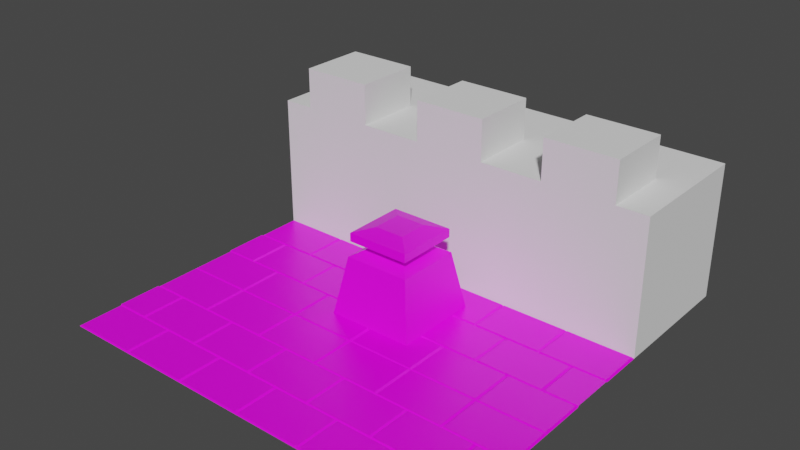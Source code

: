 # Source: Castle_Pieces.blend  (saved by Blender 2.80.75; exported with 4.5.12 LTS)
import bpy
from mathutils import Matrix  # noqa: F401  (used for matrix-valued properties, if any)

bpy.ops.wm.read_factory_settings(use_empty=True)
scene = bpy.context.scene
scene.name = 'Scene'

# ---- collections
col_collection = bpy.data.collections.new('Collection'); scene.collection.children.link(col_collection)

# ---- images (referenced by path relative to the original .blend; pixels are not part of the script)
import os
ASSET_DIR = os.environ.get("B2B_ASSET_DIR", "")  # directory of the original .blend (textures are referenced by path, not embedded)
HERE = os.path.dirname(os.path.abspath(__file__))  # packed textures are extracted next to this script under _unpacked/

def load_image(name, relpath, width, height, colorspace="sRGB"):
    """Load a texture the original file referenced (path relative to the .blend, or extracted next to this script)."""
    p = next((c for c in (os.path.join(HERE, relpath), os.path.join(ASSET_DIR, relpath)) if relpath and os.path.exists(c)), "")
    if p:
        img = bpy.data.images.load(p, check_existing=True)
        img.name = name
    else:  # same state as the original file: an image datablock whose file is absent (Cycles renders it pink)
        img = bpy.data.images.new(name, width, height)
        img.source = "FILE"
        img.filepath = "//" + (relpath or name)
    img.colorspace_settings.name = colorspace
    return img
img_castle_floor_tile = load_image('Castle Floor Tile', 'Castle Floor Tile.png', 1024, 1024, 'sRGB')
img_key_pedestal = load_image('Key Pedestal', 'Key Pedestal.png', 1024, 1024, 'sRGB')

# ---- materials (node trees are filled in below, after node groups)
mat_material = bpy.data.materials.new('Material')
mat_material.alpha_threshold = 0.0
mat_material.use_transparent_shadow = False
mat_material.line_color = (0.0, 0.0, 0.0, 1.0)
mat_key_pedestal = bpy.data.materials.new('Key Pedestal')
mat_key_pedestal.use_transparent_shadow = False

# ---- material node trees
mat_material.use_nodes = True; mat_material.node_tree.nodes.clear()
_N = mat_material.node_tree.nodes; _L = mat_material.node_tree.links
n0 = _N.new('ShaderNodeOutputMaterial'); n0.name = 'Material Output'; n0.location = (300, 300)
n1 = _N.new('ShaderNodeBsdfPrincipled'); n1.name = 'Principled BSDF'; n1.location = (10, 300)
n1.distribution = 'GGX'
n1.subsurface_method = 'BURLEY'
n1.inputs[2].default_value = 0.4
n1.inputs[3].default_value = 1.45
n1.inputs[27].default_value = (0.0, 0.0, 0.0, 1.0)
n1.inputs[28].default_value = 1.0
n2 = _N.new('ShaderNodeTexImage'); n2.name = 'Image Texture'; n2.location = (-339, 295)
n2.image = img_castle_floor_tile
_L.new(n1.outputs[0], n0.inputs[0])
_L.new(n2.outputs[0], n1.inputs[0])
n0.is_active_output = True
mat_key_pedestal.use_nodes = True; mat_key_pedestal.node_tree.nodes.clear()
_N = mat_key_pedestal.node_tree.nodes; _L = mat_key_pedestal.node_tree.links
n0 = _N.new('ShaderNodeOutputMaterial'); n0.name = 'Material Output'; n0.location = (300, 300)
n1 = _N.new('ShaderNodeBsdfPrincipled'); n1.name = 'Principled BSDF'; n1.location = (10, 300)
n1.distribution = 'GGX'
n1.subsurface_method = 'BURLEY'
n1.inputs[3].default_value = 1.45
n1.inputs[27].default_value = (0.0, 0.0, 0.0, 1.0)
n1.inputs[28].default_value = 1.0
n2 = _N.new('ShaderNodeTexImage'); n2.name = 'Image Texture'; n2.location = (-370, 376)
n2.image = img_key_pedestal
_L.new(n1.outputs[0], n0.inputs[0])
_L.new(n2.outputs[0], n1.inputs[0])
n0.is_active_output = True

# ---- world
world_world = bpy.data.worlds.new('World'); scene.world = world_world
world_world.use_nodes = True; world_world.node_tree.nodes.clear()
_N = world_world.node_tree.nodes; _L = world_world.node_tree.links
n0 = _N.new('ShaderNodeOutputWorld'); n0.name = 'World Output'; n0.location = (300, 300)
n1 = _N.new('ShaderNodeBackground'); n1.name = 'Background'; n1.location = (10, 300)
n1.inputs[0].default_value = (0.05088, 0.05088, 0.05088, 1.0)
_L.new(n1.outputs[0], n0.inputs[0])
n0.is_active_output = True
world_world.color = (0.05088, 0.05088, 0.05088)
world_world.use_sun_shadow = False
world_world.sun_shadow_jitter_overblur = 0.0

# ---- meshes
me_plane = bpy.data.meshes.new('Plane')
me_plane.from_pydata([(-0.5, 2.186e-08, 0.5), (0.5, 2.186e-08, 0.5), (-0.5, -2.186e-08, -0.5), (0.5, -2.186e-08, -0.5), (-0.5, -7.285e-09, -0.1667), (-0.5, 7.285e-09, 0.1667), (0.5, 7.285e-09, 0.1667), (0.5, -7.285e-09, -0.1667), (0.0, 2.186e-08, 0.5), (0.0, -2.186e-08, -0.5), (0.0, 7.285e-09, 0.1667), (0.0, -7.285e-09, -0.1667), (0.25, 2.186e-08, 0.5), (0.25, -2.186e-08, -0.5), (0.25, 7.285e-09, 0.1667), (0.25, -7.285e-09, -0.1667), (-0.25, -2.186e-08, -0.5), (-0.25, 7.285e-09, 0.1667), (-0.25, -7.285e-09, -0.1667), (-0.25, 2.186e-08, 0.5), (0.25, 0.01, 0.4917), (0.4875, 0.01, 0.4917), (0.4875, 0.01, 0.175), (0.25, 0.01, 0.175), (0.0125, 0.01, 0.175), (0.0125, 0.01, 0.4917), (-0.4875, 0.01, 0.175), (-0.4875, 0.01, 0.4917), (-0.25, 0.01, 0.175), (-0.25, 0.01, 0.4917), (-0.0125, 0.01, 0.4917), (-0.0125, 0.01, 0.175), (0.2375, 0.01, 0.1583), (0.0, 0.01, 0.1583), (0.2375, 0.01, -0.1583), (0.0, 0.01, -0.1583), (-0.2375, 0.01, 0.1583), (-0.2375, 0.01, -0.1583), (0.4875, 0.01, -0.175), (0.4875, 0.01, -0.4917), (0.25, 0.01, -0.4917), (0.0125, 0.01, -0.4917), (0.25, 0.01, -0.175), (0.0125, 0.01, -0.175), (-0.25, 0.01, -0.4917), (-0.4875, 0.01, -0.4917), (-0.4875, 0.01, -0.175), (-0.25, 0.01, -0.175), (-0.0125, 0.01, -0.175), (-0.0125, 0.01, -0.4917), (0.5, 7.285e-09, 0.1667), (0.5, -7.285e-09, -0.1667), (0.25, 7.285e-09, 0.1667), (0.25, -7.285e-09, -0.1667), (0.5, 0.01, 0.1583), (0.5, 0.01, -0.1583), (0.2625, 0.01, 0.1583), (0.2625, 0.01, -0.1583), (-0.5, 7.285e-09, 0.1667), (-0.5, -7.285e-09, -0.1667), (-0.25, 7.285e-09, 0.1667), (-0.25, -7.285e-09, -0.1667), (-0.2625, 0.01, 0.1583), (-0.5, 0.01, 0.1583), (-0.2625, 0.01, -0.1583), (-0.5, 0.01, -0.1583)], [], [(11, 15, 42, 43), (14, 10, 24, 23), (14, 15, 34, 32), (17, 5, 26, 28), (2, 4, 46, 45), (10, 14, 32, 33), (12, 1, 21, 20), (7, 3, 39, 38), (18, 11, 48, 47), (19, 8, 30, 29), (20, 21, 22, 23), (25, 20, 23, 24), (6, 14, 23, 22), (8, 12, 20, 25), (1, 6, 22, 21), (10, 8, 25, 24), (29, 30, 31, 28), (27, 29, 28, 26), (8, 10, 31, 30), (5, 0, 27, 26), (0, 19, 29, 27), (10, 17, 28, 31), (36, 33, 35, 37), (33, 32, 34, 35), (18, 17, 36, 37), (11, 18, 37, 35), (15, 11, 35, 34), (17, 10, 33, 36), (42, 38, 39, 40), (43, 42, 40, 41), (13, 9, 41, 40), (15, 7, 38, 42), (3, 13, 40, 39), (9, 11, 43, 41), (47, 48, 49, 44), (46, 47, 44, 45), (9, 16, 44, 49), (4, 18, 47, 46), (11, 9, 49, 48), (16, 2, 45, 44), (56, 54, 55, 57), (53, 52, 56, 57), (51, 53, 57, 55), (52, 50, 54, 56), (60, 61, 64, 62), (58, 60, 62, 63), (63, 62, 64, 65), (61, 59, 65, 64)])
_uv = me_plane.uv_layers.new(name='UVMap')
_uv.uv.foreach_set('vector', [0.5, 0.6667, 0.75, 0.6667, 0.75, 0.675, 0.5125, 0.675, 0.75, 0.3333, 0.5, 0.3333, 0.5125, 0.325, 0.75, 0.325, 0.75, 0.3333, 0.75, 0.6667, 0.7375, 0.6583, 0.7375, 0.3417, 0.25, 0.3333, 0.0, 0.3333, 0.0125, 0.325, 0.25, 0.325, 0.0, 1.0, 0.0, 0.6667, 0.0125, 0.675, 0.0125, 0.9917, 0.5, 0.3333, 0.75, 0.3333, 0.7375, 0.3417, 0.5, 0.3417, 0.75, 0.0, 1.0, 0.0, 0.9875, 0.008333, 0.75, 0.008333, 1.0, 0.6667, 1.0, 1.0, 0.9875, 0.9917, 0.9875, 0.675, 0.25, 0.6667, 0.5, 0.6667, 0.4875, 0.675, 0.25, 0.675, 0.25, 0.0, 0.5, 0.0, 0.4875, 0.008333, 0.25, 0.008333, 0.75, 0.008333, 0.9875, 0.008333, 0.9875, 0.325, 0.75, 0.325, 0.5125, 0.008333, 0.75, 0.008333, 0.75, 0.325, 0.5125, 0.325, 1.0, 0.3333, 0.75, 0.3333, 0.75, 0.325, 0.9875, 0.325, 0.5, 0.0, 0.75, 0.0, 0.75, 0.008333, 0.5125, 0.008333, 1.0, 0.0, 1.0, 0.3333, 0.9875, 0.325, 0.9875, 0.008333, 0.5, 0.3333, 0.5, 0.0, 0.5125, 0.008333, 0.5125, 0.325, 0.25, 0.008333, 0.4875, 0.008333, 0.4875, 0.325, 0.25, 0.325, 0.0125, 0.008333, 0.25, 0.008333, 0.25, 0.325, 0.0125, 0.325, 0.5, 0.0, 0.5, 0.3333, 0.4875, 0.325, 0.4875, 0.008333, 0.0, 0.3333, 0.0, 0.0, 0.0125, 0.008333, 0.0125, 0.325, 0.0, 0.0, 0.25, 0.0, 0.25, 0.008333, 0.0125, 0.008333, 0.5, 0.3333, 0.25, 0.3333, 0.25, 0.325, 0.4875, 0.325, 0.2625, 0.3417, 0.5, 0.3417, 0.5, 0.6583, 0.2625, 0.6583, 0.5, 0.3417, 0.7375, 0.3417, 0.7375, 0.6583, 0.5, 0.6583, 0.25, 0.6667, 0.25, 0.3333, 0.2625, 0.3417, 0.2625, 0.6583, 0.5, 0.6667, 0.25, 0.6667, 0.2625, 0.6583, 0.5, 0.6583, 0.75, 0.6667, 0.5, 0.6667, 0.5, 0.6583, 0.7375, 0.6583, 0.25, 0.3333, 0.5, 0.3333, 0.5, 0.3417, 0.2625, 0.3417, 0.75, 0.675, 0.9875, 0.675, 0.9875, 0.9917, 0.75, 0.9917, 0.5125, 0.675, 0.75, 0.675, 0.75, 0.9917, 0.5125, 0.9917, 0.75, 1.0, 0.5, 1.0, 0.5125, 0.9917, 0.75, 0.9917, 0.75, 0.6667, 1.0, 0.6667, 0.9875, 0.675, 0.75, 0.675, 1.0, 1.0, 0.75, 1.0, 0.75, 0.9917, 0.9875, 0.9917, 0.5, 1.0, 0.5, 0.6667, 0.5125, 0.675, 0.5125, 0.9917, 0.25, 0.675, 0.4875, 0.675, 0.4875, 0.9917, 0.25, 0.9917, 0.0125, 0.675, 0.25, 0.675, 0.25, 0.9917, 0.0125, 0.9917, 0.5, 1.0, 0.25, 1.0, 0.25, 0.9917, 0.4875, 0.9917, 0.0, 0.6667, 0.25, 0.6667, 0.25, 0.675, 0.0125, 0.675, 0.5, 0.6667, 0.5, 1.0, 0.4875, 0.9917, 0.4875, 0.675, 0.25, 1.0, 0.0, 1.0, 0.0125, 0.9917, 0.25, 0.9917, 0.7625, 0.3417, 1.0, 0.3417, 1.0, 0.6583, 0.7625, 0.6583, 0.75, 0.6667, 0.75, 0.3333, 0.7625, 0.3417, 0.7625, 0.6583, 1.0, 0.6667, 0.75, 0.6667, 0.7625, 0.6583, 1.0, 0.6583, 0.75, 0.3333, 1.0, 0.3333, 1.0, 0.3417, 0.7625, 0.3417, 0.25, 0.3333, 0.25, 0.6667, 0.2375, 0.6583, 0.2375, 0.3417, 0.0, 0.3333, 0.25, 0.3333, 0.2375, 0.3417, 0.0, 0.3417, 0.0, 0.3417, 0.2375, 0.3417, 0.2375, 0.6583, 0.0, 0.6583, 0.25, 0.6667, 0.0, 0.6667, 0.0, 0.6583, 0.2375, 0.6583])
me_plane.materials.append(mat_material)
me_plane.use_remesh_preserve_volume = False
me_plane.use_remesh_preserve_attributes = False
me_plane.use_mirror_vertex_groups = False
me_plane.update()
me_cube_002 = bpy.data.meshes.new('Cube.002')
me_cube_002.from_pydata([(-0.5, 2.186e-08, 0.5), (-0.5, 1.0, 0.5), (-0.5, -2.186e-08, -0.5), (-0.5, 1.0, -0.5), (0.5, 2.186e-08, 0.5), (0.5, 1.0, 0.5), (0.5, -2.186e-08, -0.5), (0.5, 1.0, -0.5), (0.2667, -2.186e-08, -0.5), (-0.2667, -2.186e-08, -0.5), (-0.2667, 1.0, -0.5), (0.2667, 1.0, -0.5), (-0.2667, 2.186e-08, 0.5), (0.2667, 2.186e-08, 0.5), (0.2667, 1.0, 0.5), (-0.2667, 1.0, 0.5), (-0.5, 0.0, 0.0), (-0.5, 1.0, -4.371e-08), (0.5, 0.0, 0.0), (0.5, 1.0, -4.371e-08), (0.2667, 1.0, -4.371e-08), (-0.2667, 1.0, -4.371e-08), (-0.2667, 0.0, 0.0), (0.2667, 0.0, 0.0), (0.2667, 1.3, 0.5), (-0.2667, 1.3, 0.5), (0.2667, 1.3, -5.682e-08), (-0.2667, 1.3, -5.682e-08)], [], [(16, 17, 3, 2), (8, 11, 7, 6), (18, 19, 5, 4), (12, 15, 1, 0), (23, 18, 4, 13), (21, 17, 1, 15), (19, 20, 14, 5), (14, 20, 26, 24), (16, 22, 12, 0), (22, 23, 13, 12), (4, 5, 14, 13), (13, 14, 15, 12), (2, 3, 10, 9), (9, 10, 11, 8), (9, 8, 23, 22), (2, 9, 22, 16), (11, 10, 21, 20), (7, 11, 20, 19), (10, 3, 17, 21), (8, 6, 18, 23), (6, 7, 19, 18), (0, 1, 17, 16), (26, 27, 25, 24), (20, 21, 27, 26), (21, 15, 25, 27), (15, 14, 24, 25)])
_uv = me_cube_002.uv_layers.new(name='UVMap')
_uv.uv.foreach_set('vector', [0.375, 0.125, 0.625, 0.125, 0.625, 0.25, 0.375, 0.25, 0.375, 0.4167, 0.625, 0.4167, 0.625, 0.5, 0.375, 0.5, 0.375, 0.625, 0.625, 0.625, 0.625, 0.75, 0.375, 0.75, 0.375, 0.9167, 0.625, 0.9167, 0.625, 1.0, 0.375, 1.0, 0.2917, 0.625, 0.375, 0.625, 0.375, 0.75, 0.2917, 0.75, 0.7917, 0.625, 0.875, 0.625, 0.875, 0.75, 0.7917, 0.75, 0.625, 0.625, 0.7083, 0.625, 0.7083, 0.75, 0.625, 0.75, 0.7083, 0.75, 0.7083, 0.625, 0.7083, 0.625, 0.7083, 0.75, 0.125, 0.625, 0.2083, 0.625, 0.2083, 0.75, 0.125, 0.75, 0.2083, 0.625, 0.2917, 0.625, 0.2917, 0.75, 0.2083, 0.75, 0.375, 0.75, 0.625, 0.75, 0.625, 0.8333, 0.375, 0.8333, 0.375, 0.8333, 0.625, 0.8333, 0.625, 0.9167, 0.375, 0.9167, 0.375, 0.25, 0.625, 0.25, 0.625, 0.3333, 0.375, 0.3333, 0.375, 0.3333, 0.625, 0.3333, 0.625, 0.4167, 0.375, 0.4167, 0.2083, 0.5, 0.2917, 0.5, 0.2917, 0.625, 0.2083, 0.625, 0.125, 0.5, 0.2083, 0.5, 0.2083, 0.625, 0.125, 0.625, 0.7083, 0.5, 0.7917, 0.5, 0.7917, 0.625, 0.7083, 0.625, 0.625, 0.5, 0.7083, 0.5, 0.7083, 0.625, 0.625, 0.625, 0.7917, 0.5, 0.875, 0.5, 0.875, 0.625, 0.7917, 0.625, 0.2917, 0.5, 0.375, 0.5, 0.375, 0.625, 0.2917, 0.625, 0.375, 0.5, 0.625, 0.5, 0.625, 0.625, 0.375, 0.625, 0.375, 0.0, 0.625, 0.0, 0.625, 0.125, 0.375, 0.125, 0.7083, 0.625, 0.7917, 0.625, 0.7917, 0.75, 0.7083, 0.75, 0.7083, 0.625, 0.7917, 0.625, 0.7917, 0.625, 0.7083, 0.625, 0.7917, 0.625, 0.7917, 0.75, 0.7917, 0.75, 0.7917, 0.625, 0.625, 0.9167, 0.625, 0.8333, 0.625, 0.8333, 0.625, 0.9167])
me_cube_002.use_remesh_preserve_volume = False
me_cube_002.use_remesh_preserve_attributes = False
me_cube_002.use_mirror_vertex_groups = False
me_cube_002.update()
me_cube_003 = bpy.data.meshes.new('Cube.003')
me_cube_003.from_pydata([(-0.3174, 1.388e-08, 0.3174), (-0.2407, 0.4327, 0.2407), (-0.3174, -1.388e-08, -0.3174), (-0.2407, 0.4327, -0.2407), (0.3174, 1.388e-08, 0.3174), (0.2407, 0.4327, 0.2407), (0.3174, -1.388e-08, -0.3174), (0.2407, 0.4327, -0.2407), (-0.128, 0.4994, 0.128), (-0.128, 0.4994, -0.128), (0.128, 0.4994, -0.128), (0.128, 0.4994, 0.128), (-0.2298, 0.5457, 0.2298), (-0.2298, 0.5457, -0.2298), (0.2298, 0.5457, -0.2298), (0.2298, 0.5457, 0.2298), (-0.2298, 0.6079, 0.2298), (-0.2298, 0.6079, -0.2298), (0.2298, 0.6079, -0.2298), (0.2298, 0.6079, 0.2298), (-0.11, 0.6431, 0.11), (-0.11, 0.6431, -0.11), (0.11, 0.6431, -0.11), (0.11, 0.6431, 0.11)], [], [(0, 1, 3, 2), (2, 3, 7, 6), (6, 7, 5, 4), (4, 5, 1, 0), (2, 6, 4, 0), (7, 3, 9, 10), (11, 10, 14, 15), (5, 7, 10, 11), (3, 1, 8, 9), (1, 5, 11, 8), (13, 12, 16, 17), (9, 8, 12, 13), (8, 11, 15, 12), (10, 9, 13, 14), (16, 19, 23, 20), (12, 15, 19, 16), (14, 13, 17, 18), (15, 14, 18, 19), (22, 21, 20, 23), (18, 17, 21, 22), (19, 18, 22, 23), (17, 16, 20, 21)])
_uv = me_cube_003.uv_layers.new(name='UVMap')
_uv.uv.foreach_set('vector', [0.3525, 0.3778, 0.1676, 0.3056, 0.119, 0.09966, 0.3525, 0.04043, 0.5531, 0.6125, 0.4126, 0.4581, 0.5503, 0.3056, 0.7352, 0.3778, 0.7352, 0.3778, 0.5503, 0.3056, 0.5017, 0.09966, 0.7352, 0.04043, 0.1704, 0.6125, 0.02993, 0.4581, 0.1676, 0.3056, 0.3525, 0.3778, 0.3177, 0.9773, 0.02267, 0.9773, 0.02267, 0.6823, 0.3177, 0.6823, 0.5503, 0.3056, 0.4126, 0.4581, 0.4034, 0.3769, 0.4857, 0.2882, 0.9434, 0.09134, 0.9268, 0.225, 0.8794, 0.2174, 0.8917, 0.03094, 0.5017, 0.09966, 0.5503, 0.3056, 0.4857, 0.2882, 0.4487, 0.1737, 0.119, 0.09966, 0.1676, 0.3056, 0.103, 0.2882, 0.06601, 0.1737, 0.1676, 0.3056, 0.02993, 0.4581, 0.02073, 0.3769, 0.103, 0.2882, 0.8917, 0.4672, 0.8794, 0.6537, 0.8582, 0.6539, 0.8549, 0.4652, 0.9434, 0.5276, 0.9268, 0.6613, 0.8794, 0.6537, 0.8917, 0.4672, 0.9268, 0.6613, 0.9434, 0.7849, 0.8732, 0.8434, 0.8794, 0.6537, 0.9268, 0.225, 0.9434, 0.3487, 0.8732, 0.4072, 0.8794, 0.2174, 0.8582, 0.6539, 0.8362, 0.8395, 0.7816, 0.7626, 0.8041, 0.6449, 0.8794, 0.6537, 0.8732, 0.8434, 0.8362, 0.8395, 0.8582, 0.6539, 0.8794, 0.2174, 0.8732, 0.4072, 0.8362, 0.4032, 0.8582, 0.2177, 0.8917, 0.03094, 0.8794, 0.2174, 0.8582, 0.2177, 0.8549, 0.02891, 0.3697, 0.9754, 0.3697, 0.8732, 0.472, 0.8732, 0.472, 0.9754, 0.8582, 0.2177, 0.8362, 0.4032, 0.7816, 0.3264, 0.8041, 0.2086, 0.8549, 0.02891, 0.8582, 0.2177, 0.8041, 0.2086, 0.7788, 0.1031, 0.8549, 0.4652, 0.8582, 0.6539, 0.8041, 0.6449, 0.7788, 0.5393])
me_cube_003.materials.append(mat_key_pedestal)
me_cube_003.use_remesh_preserve_volume = False
me_cube_003.use_remesh_preserve_attributes = False
me_cube_003.use_mirror_vertex_groups = False
me_cube_003.update()

# ---- objects
ob_castle_floor_tile = bpy.data.objects.new('Castle Floor Tile', me_plane)
ob_castle_wall_tile = bpy.data.objects.new('Castle Wall Tile', me_cube_002)
ob_cube_000 = bpy.data.objects.new('Cube.000', me_cube_002)
ob_cube_001 = bpy.data.objects.new('Cube.001', me_cube_002)
ob_castle_floor_tile_001 = bpy.data.objects.new('Castle Floor Tile.001', me_plane)
ob_castle_floor_tile_002 = bpy.data.objects.new('Castle Floor Tile.002', me_plane)
ob_castle_floor_tile_003 = bpy.data.objects.new('Castle Floor Tile.003', me_plane)
ob_castle_floor_tile_004 = bpy.data.objects.new('Castle Floor Tile.004', me_plane)
ob_castle_floor_tile_005 = bpy.data.objects.new('Castle Floor Tile.005', me_plane)
ob_key_pedestal = bpy.data.objects.new('Key Pedestal', me_cube_003)

# ---- transforms, parenting, visibility, modifiers, constraints
ob_castle_floor_tile.location = (0.0, 0.0, 0.0)
ob_castle_floor_tile.rotation_euler = (1.571, -0.0, 0.0)
ob_castle_floor_tile.lineart.crease_threshold = 0.0
_vg = ob_castle_floor_tile.vertex_groups.new(name='Mortar')
ob_castle_wall_tile.location = (0.0, 1.0, 0.0)
ob_castle_wall_tile.rotation_euler = (1.571, -0.0, 0.0)
ob_castle_wall_tile.lineart.crease_threshold = 0.0
ob_cube_000.location = (-1.0, 1.0, 0.0)
ob_cube_000.rotation_euler = (1.571, -0.0, 0.0)
ob_cube_000.lineart.crease_threshold = 0.0
ob_cube_001.location = (1.0, 1.0, 0.0)
ob_cube_001.rotation_euler = (1.571, -0.0, 0.0)
ob_cube_001.lineart.crease_threshold = 0.0
ob_castle_floor_tile_001.location = (1.0, 0.0, 0.0)
ob_castle_floor_tile_001.rotation_euler = (1.571, -0.0, 0.0)
ob_castle_floor_tile_001.lineart.crease_threshold = 0.0
_vg = ob_castle_floor_tile_001.vertex_groups.new(name='Mortar')
ob_castle_floor_tile_002.location = (-1.0, 0.0, 0.0)
ob_castle_floor_tile_002.rotation_euler = (1.571, -0.0, 0.0)
ob_castle_floor_tile_002.lineart.crease_threshold = 0.0
_vg = ob_castle_floor_tile_002.vertex_groups.new(name='Mortar')
ob_castle_floor_tile_003.location = (0.0, -1.0, 0.0)
ob_castle_floor_tile_003.rotation_euler = (1.571, -0.0, 0.0)
ob_castle_floor_tile_003.lineart.crease_threshold = 0.0
_vg = ob_castle_floor_tile_003.vertex_groups.new(name='Mortar')
ob_castle_floor_tile_004.location = (1.0, -1.0, 0.0)
ob_castle_floor_tile_004.rotation_euler = (1.571, -0.0, 0.0)
ob_castle_floor_tile_004.lineart.crease_threshold = 0.0
_vg = ob_castle_floor_tile_004.vertex_groups.new(name='Mortar')
ob_castle_floor_tile_005.location = (-1.0, -1.0, 0.0)
ob_castle_floor_tile_005.rotation_euler = (1.571, -0.0, 0.0)
ob_castle_floor_tile_005.lineart.crease_threshold = 0.0
_vg = ob_castle_floor_tile_005.vertex_groups.new(name='Mortar')
ob_key_pedestal.location = (0.0, 0.0, 0.0)
ob_key_pedestal.rotation_euler = (1.571, -0.0, 0.0)
ob_key_pedestal.lineart.crease_threshold = 0.0

# ---- collection membership
col_collection.objects.link(ob_castle_floor_tile)
col_collection.objects.link(ob_castle_wall_tile)
col_collection.objects.link(ob_cube_000)
col_collection.objects.link(ob_cube_001)
col_collection.objects.link(ob_castle_floor_tile_001)
col_collection.objects.link(ob_castle_floor_tile_002)
col_collection.objects.link(ob_castle_floor_tile_003)
col_collection.objects.link(ob_castle_floor_tile_004)
col_collection.objects.link(ob_castle_floor_tile_005)
col_collection.objects.link(ob_key_pedestal)

# ---- scene / render settings (as saved in the file)
scene.frame_start = 1; scene.frame_end = 250; scene.frame_set(0)
scene.render.engine = 'BLENDER_EEVEE_NEXT'
scene.cycles.use_denoising = False
scene.cycles.samples = 128
scene.cycles.sampling_pattern = 'TABULATED_SOBOL'
scene.cycles.use_adaptive_sampling = False
scene.cycles.use_light_tree = False
scene.view_settings.view_transform = 'Filmic'
bpy.context.view_layer.update()

# ---- added for rendering (the .blend has no active camera and no usable light): camera, sun
cam_auto = bpy.data.cameras.new('AutoCamera')
cam_auto.lens = 50.0
cam_auto.sensor_width = 36.0
cam_auto.clip_end = 1000.0
ob_auto_camera = bpy.data.objects.new('AutoCamera', cam_auto)
scene.collection.objects.link(ob_auto_camera)
ob_auto_camera.location = (4.10554, -4.92665, 3.93443)
ob_auto_camera.rotation_euler = (1.09748, -7.21219e-08, 0.694738)
scene.camera = ob_auto_camera
light_auto_sun = bpy.data.lights.new('AutoSun', 'SUN')
light_auto_sun.energy = 3.0
light_auto_sun.angle = 0.0523599
ob_auto_sun = bpy.data.objects.new('AutoSun', light_auto_sun)
scene.collection.objects.link(ob_auto_sun)
ob_auto_sun.rotation_euler = (0.872665, 0.174533, 0.523599)
bpy.context.view_layer.update()
